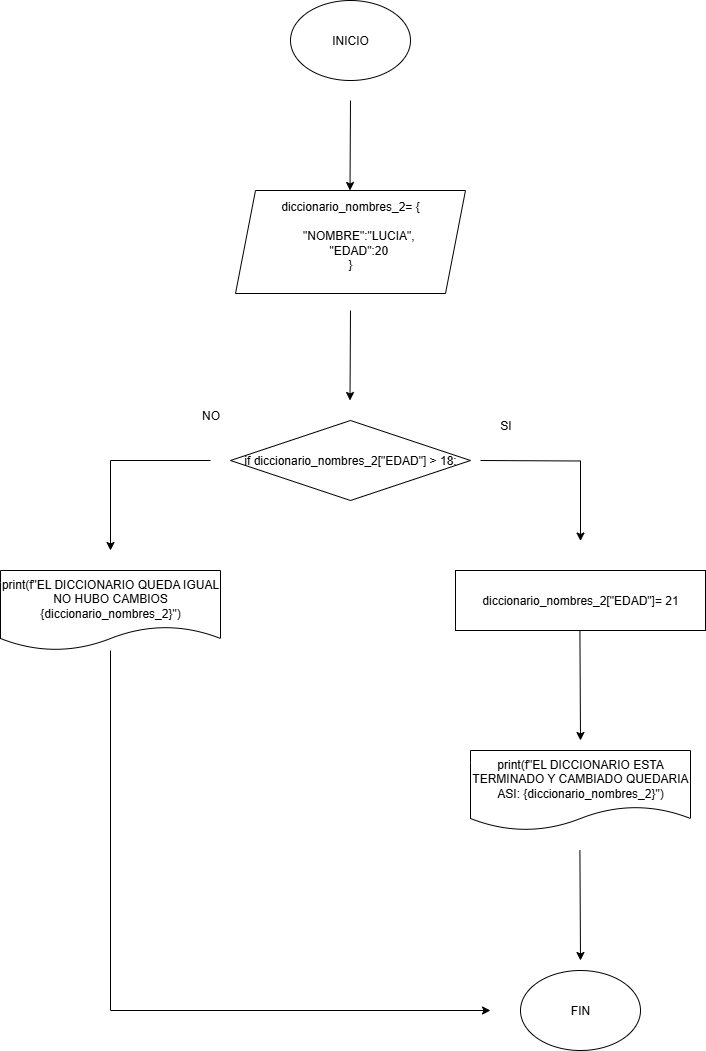

The diagram above was exported from draw.io. Its source (the exported page's mxGraphModel, read from the mxfile embedded in the PNG):
<mxGraphModel dx="1026" dy="1770" grid="1" gridSize="10" guides="1" tooltips="1" connect="1" arrows="1" fold="1" page="1" pageScale="1" pageWidth="827" pageHeight="1169" math="0" shadow="0">
  <root>
    <mxCell id="0" />
    <mxCell id="1" parent="0" />
    <mxCell id="Yw_xNUoG3eBQ64Bg3pkV-1" value="INICIO" style="ellipse;whiteSpace=wrap;html=1;" parent="1" vertex="1">
      <mxGeometry x="320" y="-110" width="120" height="80" as="geometry" />
    </mxCell>
    <mxCell id="fhSH-lmVkXbhdySJFJZm-5" value="" style="endArrow=classic;html=1;rounded=0;exitX=0.5;exitY=1;exitDx=0;exitDy=0;" parent="1" edge="1">
      <mxGeometry width="50" height="50" relative="1" as="geometry">
        <mxPoint x="510" y="350" as="sourcePoint" />
        <mxPoint x="610" y="430.5" as="targetPoint" />
        <Array as="points">
          <mxPoint x="610" y="350.5" />
        </Array>
      </mxGeometry>
    </mxCell>
    <mxCell id="fhSH-lmVkXbhdySJFJZm-6" value="SI" style="text;html=1;align=center;verticalAlign=middle;resizable=0;points=[];autosize=1;strokeColor=none;fillColor=none;" parent="1" vertex="1">
      <mxGeometry x="520" y="300" width="30" height="30" as="geometry" />
    </mxCell>
    <mxCell id="fhSH-lmVkXbhdySJFJZm-9" value="" style="endArrow=classic;html=1;rounded=0;" parent="1" edge="1">
      <mxGeometry width="50" height="50" relative="1" as="geometry">
        <mxPoint x="240" y="350" as="sourcePoint" />
        <mxPoint x="140" y="440" as="targetPoint" />
        <Array as="points">
          <mxPoint x="140" y="350" />
        </Array>
      </mxGeometry>
    </mxCell>
    <mxCell id="YI9gL0Y0WRFWxrpvlZOt-6" value="NO" style="text;html=1;align=center;verticalAlign=middle;resizable=0;points=[];autosize=1;strokeColor=none;fillColor=none;" parent="1" vertex="1">
      <mxGeometry x="220" y="290" width="40" height="30" as="geometry" />
    </mxCell>
    <mxCell id="EFEm-v5oRu9OF-7LWSQN-16" value="&lt;div&gt;diccionario_nombres_2= {&lt;/div&gt;&lt;div&gt;&lt;br&gt;&lt;/div&gt;&lt;div&gt;&amp;nbsp; &amp;nbsp; &amp;nbsp;&quot;NOMBRE&quot;:&quot;LUCIA&quot;,&lt;/div&gt;&lt;div&gt;&amp;nbsp; &amp;nbsp; &amp;nbsp;&quot;EDAD&quot;:20&lt;/div&gt;&lt;div&gt;}&lt;/div&gt;&lt;div&gt;&lt;br&gt;&lt;/div&gt;" style="shape=parallelogram;perimeter=parallelogramPerimeter;whiteSpace=wrap;html=1;fixedSize=1;" parent="1" vertex="1">
      <mxGeometry x="265" y="80" width="230" height="103" as="geometry" />
    </mxCell>
    <mxCell id="EFEm-v5oRu9OF-7LWSQN-17" style="edgeStyle=none;rounded=0;orthogonalLoop=1;jettySize=auto;html=1;exitX=1;exitY=0.5;exitDx=0;exitDy=0;" parent="1" source="EFEm-v5oRu9OF-7LWSQN-16" target="EFEm-v5oRu9OF-7LWSQN-16" edge="1">
      <mxGeometry relative="1" as="geometry" />
    </mxCell>
    <mxCell id="EFEm-v5oRu9OF-7LWSQN-19" value="if diccionario_nombres_2[&quot;EDAD&quot;] &amp;gt; 18:" style="rhombus;whiteSpace=wrap;html=1;" parent="1" vertex="1">
      <mxGeometry x="260" y="310" width="240" height="80" as="geometry" />
    </mxCell>
    <mxCell id="EFEm-v5oRu9OF-7LWSQN-23" value="&lt;div&gt;print(f&quot;EL DICCIONARIO QUEDA IGUAL NO HUBO CAMBIOS {diccionario_nombres_2}&quot;)&lt;/div&gt;" style="shape=document;whiteSpace=wrap;html=1;boundedLbl=1;" parent="1" vertex="1">
      <mxGeometry x="30" y="460" width="220" height="80" as="geometry" />
    </mxCell>
    <mxCell id="EFEm-v5oRu9OF-7LWSQN-29" value="FIN" style="ellipse;whiteSpace=wrap;html=1;" parent="1" vertex="1">
      <mxGeometry x="550" y="860" width="120" height="80" as="geometry" />
    </mxCell>
    <mxCell id="EFEm-v5oRu9OF-7LWSQN-30" value="" style="endArrow=classic;html=1;rounded=0;" parent="1" edge="1">
      <mxGeometry width="50" height="50" relative="1" as="geometry">
        <mxPoint x="140" y="540" as="sourcePoint" />
        <mxPoint x="520" y="900" as="targetPoint" />
        <Array as="points">
          <mxPoint x="140" y="900" />
        </Array>
      </mxGeometry>
    </mxCell>
    <mxCell id="D0ukvbM8USxp9fPt0x3S-6" value="" style="endArrow=classic;html=1;rounded=0;" parent="1" edge="1">
      <mxGeometry width="50" height="50" relative="1" as="geometry">
        <mxPoint x="609.41" y="520" as="sourcePoint" />
        <mxPoint x="610" y="630" as="targetPoint" />
      </mxGeometry>
    </mxCell>
    <mxCell id="D0ukvbM8USxp9fPt0x3S-7" value="" style="endArrow=classic;html=1;rounded=0;" parent="1" edge="1">
      <mxGeometry width="50" height="50" relative="1" as="geometry">
        <mxPoint x="380" y="200" as="sourcePoint" />
        <mxPoint x="379.5" y="290" as="targetPoint" />
      </mxGeometry>
    </mxCell>
    <mxCell id="D0ukvbM8USxp9fPt0x3S-8" value="" style="endArrow=classic;html=1;rounded=0;" parent="1" edge="1">
      <mxGeometry width="50" height="50" relative="1" as="geometry">
        <mxPoint x="380" y="-10" as="sourcePoint" />
        <mxPoint x="379.5" y="80" as="targetPoint" />
      </mxGeometry>
    </mxCell>
    <mxCell id="D0ukvbM8USxp9fPt0x3S-10" value="&lt;div&gt;print(f&quot;EL DICCIONARIO ESTA TERMINADO Y CAMBIADO QUEDARIA ASI: {diccionario_nombres_2}&quot;)&lt;/div&gt;" style="shape=document;whiteSpace=wrap;html=1;boundedLbl=1;" parent="1" vertex="1">
      <mxGeometry x="500" y="640" width="220" height="80" as="geometry" />
    </mxCell>
    <mxCell id="y2QnBgYEiCqSymdNsgH8-1" value="diccionario_nombres_2[&quot;EDAD&quot;]= 21" style="rounded=0;whiteSpace=wrap;html=1;" vertex="1" parent="1">
      <mxGeometry x="485" y="460" width="250" height="60" as="geometry" />
    </mxCell>
    <mxCell id="y2QnBgYEiCqSymdNsgH8-2" value="" style="endArrow=classic;html=1;rounded=0;" edge="1" parent="1">
      <mxGeometry width="50" height="50" relative="1" as="geometry">
        <mxPoint x="609.41" y="740" as="sourcePoint" />
        <mxPoint x="610" y="850" as="targetPoint" />
      </mxGeometry>
    </mxCell>
  </root>
</mxGraphModel>